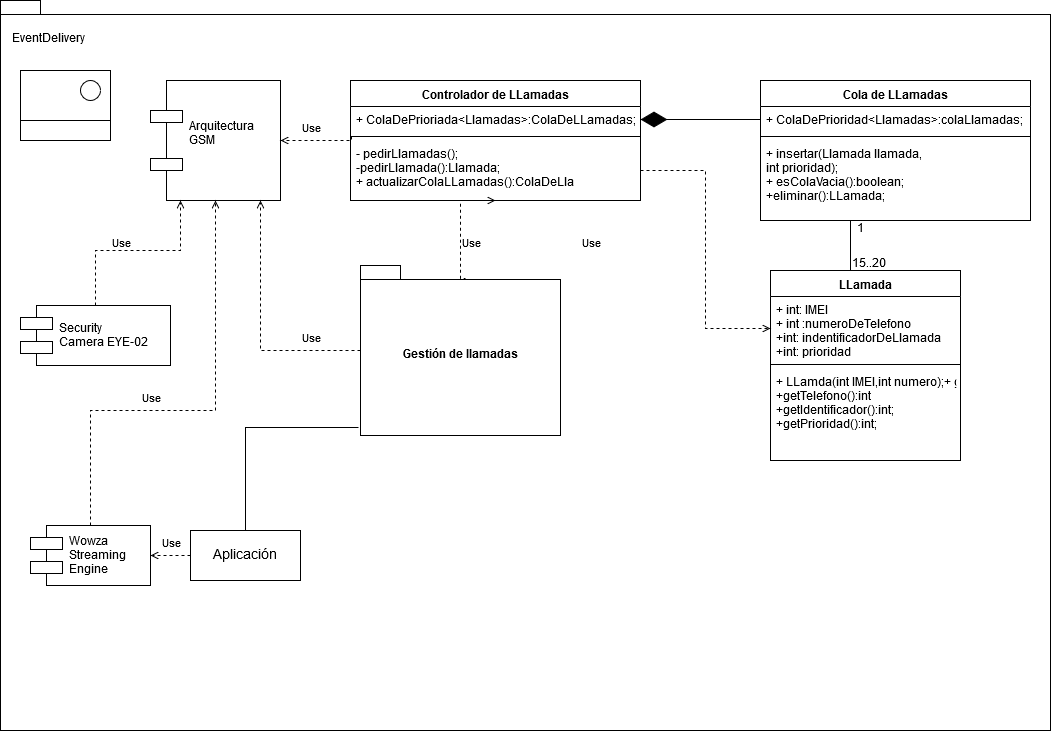

The diagram above was exported from draw.io. Its source (the exported page's mxGraphModel, read from the mxfile embedded in the PNG):
<mxGraphModel dx="253" dy="791" grid="1" gridSize="10" guides="1" tooltips="1" connect="1" arrows="1" fold="1" page="1" pageScale="1" pageWidth="1169" pageHeight="1654" math="0" shadow="0">
  <root>
    <mxCell id="0" />
    <mxCell id="1" parent="0" />
    <mxCell id="-lk-j_QBAzNRk8KsqQVB-19" value="" style="shape=folder;fontStyle=1;spacingTop=10;tabWidth=40;tabHeight=14;tabPosition=left;html=1;" parent="1" vertex="1">
      <mxGeometry x="1280" y="240" width="1050" height="730" as="geometry" />
    </mxCell>
    <mxCell id="-lk-j_QBAzNRk8KsqQVB-20" value="EventDelivery" style="text;html=1;resizable=0;points=[];autosize=1;align=left;verticalAlign=top;spacingTop=-4;" parent="1" vertex="1">
      <mxGeometry x="1290" y="270" width="90" height="20" as="geometry" />
    </mxCell>
    <mxCell id="8NQvp81xQifo9CAYw59p-1" value="Arquitectura&#10;GSM&#10;" style="shape=component;align=left;spacingLeft=36;" parent="1" vertex="1">
      <mxGeometry x="1430" y="320" width="130" height="120" as="geometry" />
    </mxCell>
    <mxCell id="8NQvp81xQifo9CAYw59p-2" value="LLamada" style="swimlane;fontStyle=1;align=center;verticalAlign=top;childLayout=stackLayout;horizontal=1;startSize=26;horizontalStack=0;resizeParent=1;resizeParentMax=0;resizeLast=0;collapsible=1;marginBottom=0;" parent="1" vertex="1">
      <mxGeometry x="2050" y="510" width="190" height="190" as="geometry" />
    </mxCell>
    <mxCell id="8NQvp81xQifo9CAYw59p-3" value="+ int: IMEI&#10;+ int :numeroDeTelefono&#10;+int: indentificadorDeLlamada&#10;+int: prioridad&#10;" style="text;strokeColor=none;fillColor=none;align=left;verticalAlign=top;spacingLeft=4;spacingRight=4;overflow=hidden;rotatable=0;points=[[0,0.5],[1,0.5]];portConstraint=eastwest;" parent="8NQvp81xQifo9CAYw59p-2" vertex="1">
      <mxGeometry y="26" width="190" height="64" as="geometry" />
    </mxCell>
    <mxCell id="8NQvp81xQifo9CAYw59p-4" value="" style="line;strokeWidth=1;fillColor=none;align=left;verticalAlign=middle;spacingTop=-1;spacingLeft=3;spacingRight=3;rotatable=0;labelPosition=right;points=[];portConstraint=eastwest;" parent="8NQvp81xQifo9CAYw59p-2" vertex="1">
      <mxGeometry y="90" width="190" height="8" as="geometry" />
    </mxCell>
    <mxCell id="8NQvp81xQifo9CAYw59p-5" value="+ LLamda(int IMEI,int numero);+ getIMEI():int&#10;+getTelefono():int&#10;+getIdentificador():int;&#10;+getPrioridad():int;&#10;&#10;" style="text;strokeColor=none;fillColor=none;align=left;verticalAlign=top;spacingLeft=4;spacingRight=4;overflow=hidden;rotatable=0;points=[[0,0.5],[1,0.5]];portConstraint=eastwest;" parent="8NQvp81xQifo9CAYw59p-2" vertex="1">
      <mxGeometry y="98" width="190" height="92" as="geometry" />
    </mxCell>
    <mxCell id="SACKjMgKk8lPRmSZm0d8-18" style="edgeStyle=orthogonalEdgeStyle;rounded=0;orthogonalLoop=1;jettySize=auto;html=1;exitX=0.5;exitY=1;exitDx=0;exitDy=0;entryX=0.5;entryY=0;entryDx=0;entryDy=0;startArrow=none;startFill=0;endArrow=none;endFill=0;strokeWidth=1;" parent="1" source="8NQvp81xQifo9CAYw59p-6" target="8NQvp81xQifo9CAYw59p-2" edge="1">
      <mxGeometry relative="1" as="geometry">
        <Array as="points">
          <mxPoint x="2130" y="510" />
        </Array>
      </mxGeometry>
    </mxCell>
    <mxCell id="8NQvp81xQifo9CAYw59p-6" value="Cola de LLamadas" style="swimlane;fontStyle=1;align=center;verticalAlign=top;childLayout=stackLayout;horizontal=1;startSize=26;horizontalStack=0;resizeParent=1;resizeParentMax=0;resizeLast=0;collapsible=1;marginBottom=0;" parent="1" vertex="1">
      <mxGeometry x="2040" y="320" width="270" height="140" as="geometry" />
    </mxCell>
    <mxCell id="8NQvp81xQifo9CAYw59p-7" value="+ ColaDePrioridad&lt;Llamadas&gt;:colaLlamadas;" style="text;strokeColor=none;fillColor=none;align=left;verticalAlign=top;spacingLeft=4;spacingRight=4;overflow=hidden;rotatable=0;points=[[0,0.5],[1,0.5]];portConstraint=eastwest;" parent="8NQvp81xQifo9CAYw59p-6" vertex="1">
      <mxGeometry y="26" width="270" height="26" as="geometry" />
    </mxCell>
    <mxCell id="8NQvp81xQifo9CAYw59p-8" value="" style="line;strokeWidth=1;fillColor=none;align=left;verticalAlign=middle;spacingTop=-1;spacingLeft=3;spacingRight=3;rotatable=0;labelPosition=right;points=[];portConstraint=eastwest;" parent="8NQvp81xQifo9CAYw59p-6" vertex="1">
      <mxGeometry y="52" width="270" height="8" as="geometry" />
    </mxCell>
    <mxCell id="8NQvp81xQifo9CAYw59p-9" value="+ insertar(Llamada llamada, &#10;int prioridad);&#10;+ esColaVacia():boolean;&#10;+eliminar():LLamada;&#10;" style="text;strokeColor=none;fillColor=none;align=left;verticalAlign=top;spacingLeft=4;spacingRight=4;overflow=hidden;rotatable=0;points=[[0,0.5],[1,0.5]];portConstraint=eastwest;" parent="8NQvp81xQifo9CAYw59p-6" vertex="1">
      <mxGeometry y="60" width="270" height="80" as="geometry" />
    </mxCell>
    <mxCell id="8NQvp81xQifo9CAYw59p-17" value="15..20" style="text;html=1;resizable=0;points=[];autosize=1;align=left;verticalAlign=top;spacingTop=-4;" parent="1" vertex="1">
      <mxGeometry x="2130" y="495" width="50" height="20" as="geometry" />
    </mxCell>
    <mxCell id="8NQvp81xQifo9CAYw59p-18" value="1" style="text;html=1;resizable=0;points=[];autosize=1;align=left;verticalAlign=top;spacingTop=-4;" parent="1" vertex="1">
      <mxGeometry x="2135" y="460" width="20" height="20" as="geometry" />
    </mxCell>
    <mxCell id="wiB7oKwoH8bAFENCHkaS-1" style="edgeStyle=orthogonalEdgeStyle;rounded=0;orthogonalLoop=1;jettySize=auto;html=1;endArrow=open;endFill=0;dashed=1;" parent="1" source="gxzeew9ivc-7T5_dsz57-1" target="8NQvp81xQifo9CAYw59p-1" edge="1">
      <mxGeometry relative="1" as="geometry">
        <Array as="points">
          <mxPoint x="1540" y="590" />
        </Array>
      </mxGeometry>
    </mxCell>
    <mxCell id="gxzeew9ivc-7T5_dsz57-1" value="Gestión de llamadas" style="shape=folder;fontStyle=1;spacingTop=10;tabWidth=40;tabHeight=14;tabPosition=left;html=1;" parent="1" vertex="1">
      <mxGeometry x="1640" y="505" width="200" height="170" as="geometry" />
    </mxCell>
    <mxCell id="SACKjMgKk8lPRmSZm0d8-13" style="edgeStyle=orthogonalEdgeStyle;rounded=0;orthogonalLoop=1;jettySize=auto;html=1;exitX=0.5;exitY=1;exitDx=0;exitDy=0;dashed=1;endArrow=none;endFill=0;strokeWidth=1;entryX=0.525;entryY=0.076;entryDx=0;entryDy=0;entryPerimeter=0;startArrow=open;startFill=0;" parent="1" source="SACKjMgKk8lPRmSZm0d8-5" target="gxzeew9ivc-7T5_dsz57-1" edge="1">
      <mxGeometry relative="1" as="geometry">
        <Array as="points">
          <mxPoint x="1740" y="518" />
        </Array>
      </mxGeometry>
    </mxCell>
    <mxCell id="SACKjMgKk8lPRmSZm0d8-5" value="Controlador de LLamadas" style="swimlane;fontStyle=1;align=center;verticalAlign=top;childLayout=stackLayout;horizontal=1;startSize=26;horizontalStack=0;resizeParent=1;resizeParentMax=0;resizeLast=0;collapsible=1;marginBottom=0;" parent="1" vertex="1">
      <mxGeometry x="1630" y="320" width="290" height="120" as="geometry" />
    </mxCell>
    <mxCell id="SACKjMgKk8lPRmSZm0d8-6" value="+ ColaDePrioriada&lt;Llamadas&gt;:ColaDeLLamadas;" style="text;strokeColor=none;fillColor=none;align=left;verticalAlign=top;spacingLeft=4;spacingRight=4;overflow=hidden;rotatable=0;points=[[0,0.5],[1,0.5]];portConstraint=eastwest;" parent="SACKjMgKk8lPRmSZm0d8-5" vertex="1">
      <mxGeometry y="26" width="290" height="26" as="geometry" />
    </mxCell>
    <mxCell id="SACKjMgKk8lPRmSZm0d8-7" value="" style="line;strokeWidth=1;fillColor=none;align=left;verticalAlign=middle;spacingTop=-1;spacingLeft=3;spacingRight=3;rotatable=0;labelPosition=right;points=[];portConstraint=eastwest;" parent="SACKjMgKk8lPRmSZm0d8-5" vertex="1">
      <mxGeometry y="52" width="290" height="8" as="geometry" />
    </mxCell>
    <mxCell id="SACKjMgKk8lPRmSZm0d8-8" value="- pedirLlamadas();&#10;-pedirLlamada():Llamada;&#10;+ actualizarColaLLamadas():ColaDeLla&#10;" style="text;strokeColor=none;fillColor=none;align=left;verticalAlign=top;spacingLeft=4;spacingRight=4;overflow=hidden;rotatable=0;points=[[0,0.5],[1,0.5]];portConstraint=eastwest;" parent="SACKjMgKk8lPRmSZm0d8-5" vertex="1">
      <mxGeometry y="60" width="290" height="60" as="geometry" />
    </mxCell>
    <mxCell id="SACKjMgKk8lPRmSZm0d8-9" value="" style="endArrow=diamondThin;endFill=1;endSize=24;html=1;exitX=0;exitY=0.5;exitDx=0;exitDy=0;" parent="1" source="8NQvp81xQifo9CAYw59p-7" target="SACKjMgKk8lPRmSZm0d8-6" edge="1">
      <mxGeometry width="160" relative="1" as="geometry">
        <mxPoint x="1860" y="359" as="sourcePoint" />
        <mxPoint x="1900" y="360" as="targetPoint" />
      </mxGeometry>
    </mxCell>
    <mxCell id="SACKjMgKk8lPRmSZm0d8-11" style="edgeStyle=orthogonalEdgeStyle;rounded=0;orthogonalLoop=1;jettySize=auto;html=1;entryX=0;entryY=0.5;entryDx=0;entryDy=0;dashed=1;endArrow=open;endFill=0;strokeWidth=1;" parent="1" source="SACKjMgKk8lPRmSZm0d8-8" target="8NQvp81xQifo9CAYw59p-3" edge="1">
      <mxGeometry relative="1" as="geometry" />
    </mxCell>
    <mxCell id="SACKjMgKk8lPRmSZm0d8-16" style="edgeStyle=orthogonalEdgeStyle;rounded=0;orthogonalLoop=1;jettySize=auto;html=1;exitX=0.005;exitY=-0.067;exitDx=0;exitDy=0;dashed=1;startArrow=none;startFill=0;endArrow=open;endFill=0;strokeWidth=1;exitPerimeter=0;entryX=1;entryY=0.5;entryDx=0;entryDy=0;" parent="1" source="SACKjMgKk8lPRmSZm0d8-8" target="8NQvp81xQifo9CAYw59p-1" edge="1">
      <mxGeometry relative="1" as="geometry">
        <Array as="points">
          <mxPoint x="1631" y="380" />
        </Array>
      </mxGeometry>
    </mxCell>
    <mxCell id="wiB7oKwoH8bAFENCHkaS-3" style="edgeStyle=orthogonalEdgeStyle;rounded=0;orthogonalLoop=1;jettySize=auto;html=1;entryX=-0.01;entryY=0.953;entryDx=0;entryDy=0;entryPerimeter=0;endArrow=none;endFill=0;" parent="1" source="wiB7oKwoH8bAFENCHkaS-2" target="gxzeew9ivc-7T5_dsz57-1" edge="1">
      <mxGeometry relative="1" as="geometry">
        <Array as="points">
          <mxPoint x="1620" y="667" />
          <mxPoint x="1620" y="667" />
        </Array>
      </mxGeometry>
    </mxCell>
    <mxCell id="wiB7oKwoH8bAFENCHkaS-18" style="edgeStyle=orthogonalEdgeStyle;rounded=0;orthogonalLoop=1;jettySize=auto;html=1;entryX=1;entryY=0.5;entryDx=0;entryDy=0;dashed=1;startArrow=none;startFill=0;endArrow=open;endFill=0;" parent="1" source="wiB7oKwoH8bAFENCHkaS-2" target="wiB7oKwoH8bAFENCHkaS-17" edge="1">
      <mxGeometry relative="1" as="geometry" />
    </mxCell>
    <mxCell id="wiB7oKwoH8bAFENCHkaS-2" value="&lt;font style=&quot;font-size: 14px&quot;&gt;Aplicación&lt;/font&gt;" style="html=1;" parent="1" vertex="1">
      <mxGeometry x="1470" y="770" width="110" height="50" as="geometry" />
    </mxCell>
    <mxCell id="wiB7oKwoH8bAFENCHkaS-5" value="" style="rounded=0;whiteSpace=wrap;html=1;" parent="1" vertex="1">
      <mxGeometry x="1300" y="310" width="90" height="70" as="geometry" />
    </mxCell>
    <mxCell id="wiB7oKwoH8bAFENCHkaS-6" value="" style="rounded=0;whiteSpace=wrap;html=1;" parent="1" vertex="1">
      <mxGeometry x="1300" y="360" width="90" height="20" as="geometry" />
    </mxCell>
    <mxCell id="wiB7oKwoH8bAFENCHkaS-7" value="" style="ellipse;whiteSpace=wrap;html=1;aspect=fixed;" parent="1" vertex="1">
      <mxGeometry x="1360" y="320" width="20" height="20" as="geometry" />
    </mxCell>
    <mxCell id="wiB7oKwoH8bAFENCHkaS-15" style="edgeStyle=orthogonalEdgeStyle;rounded=0;orthogonalLoop=1;jettySize=auto;html=1;endArrow=open;endFill=0;startArrow=none;startFill=0;dashed=1;exitX=0.5;exitY=0;exitDx=0;exitDy=0;" parent="1" source="wiB7oKwoH8bAFENCHkaS-14" target="8NQvp81xQifo9CAYw59p-1" edge="1">
      <mxGeometry relative="1" as="geometry">
        <Array as="points">
          <mxPoint x="1375" y="490" />
          <mxPoint x="1460" y="490" />
        </Array>
      </mxGeometry>
    </mxCell>
    <mxCell id="wiB7oKwoH8bAFENCHkaS-14" value="Security &#10;Camera EYE-02" style="shape=component;align=left;spacingLeft=36;" parent="1" vertex="1">
      <mxGeometry x="1300" y="545" width="150" height="60" as="geometry" />
    </mxCell>
    <mxCell id="wiB7oKwoH8bAFENCHkaS-19" style="edgeStyle=orthogonalEdgeStyle;rounded=0;orthogonalLoop=1;jettySize=auto;html=1;dashed=1;startArrow=none;startFill=0;endArrow=open;endFill=0;" parent="1" source="wiB7oKwoH8bAFENCHkaS-17" target="8NQvp81xQifo9CAYw59p-1" edge="1">
      <mxGeometry relative="1" as="geometry">
        <Array as="points">
          <mxPoint x="1370" y="650" />
          <mxPoint x="1495" y="650" />
        </Array>
      </mxGeometry>
    </mxCell>
    <mxCell id="wiB7oKwoH8bAFENCHkaS-17" value="Wowza &#10;Streaming&#10;Engine" style="shape=component;align=left;spacingLeft=36;" parent="1" vertex="1">
      <mxGeometry x="1310" y="765" width="120" height="60" as="geometry" />
    </mxCell>
    <mxCell id="wiB7oKwoH8bAFENCHkaS-20" value="&lt;font style=&quot;font-size: 11px&quot;&gt;Use&lt;/font&gt;" style="text;html=1;resizable=0;points=[];autosize=1;align=left;verticalAlign=top;spacingTop=-4;" parent="1" vertex="1">
      <mxGeometry x="1390" y="475" width="30" height="20" as="geometry" />
    </mxCell>
    <mxCell id="wiB7oKwoH8bAFENCHkaS-21" value="&lt;font style=&quot;font-size: 11px&quot;&gt;Use&lt;/font&gt;" style="text;html=1;resizable=0;points=[];autosize=1;align=left;verticalAlign=top;spacingTop=-4;" parent="1" vertex="1">
      <mxGeometry x="1420" y="630" width="30" height="20" as="geometry" />
    </mxCell>
    <mxCell id="wiB7oKwoH8bAFENCHkaS-22" value="&lt;font style=&quot;font-size: 11px&quot;&gt;Use&lt;/font&gt;" style="text;html=1;resizable=0;points=[];autosize=1;align=left;verticalAlign=top;spacingTop=-4;" parent="1" vertex="1">
      <mxGeometry x="1740" y="475" width="30" height="20" as="geometry" />
    </mxCell>
    <mxCell id="wiB7oKwoH8bAFENCHkaS-24" value="&lt;font style=&quot;font-size: 11px&quot;&gt;Use&lt;/font&gt;" style="text;html=1;resizable=0;points=[];autosize=1;align=left;verticalAlign=top;spacingTop=-4;" parent="1" vertex="1">
      <mxGeometry x="1580" y="570" width="30" height="20" as="geometry" />
    </mxCell>
    <mxCell id="wiB7oKwoH8bAFENCHkaS-26" value="&lt;font style=&quot;font-size: 11px&quot;&gt;Use&lt;/font&gt;" style="text;html=1;resizable=0;points=[];autosize=1;align=left;verticalAlign=top;spacingTop=-4;" parent="1" vertex="1">
      <mxGeometry x="1580" y="360" width="30" height="20" as="geometry" />
    </mxCell>
    <mxCell id="wiB7oKwoH8bAFENCHkaS-27" value="&lt;font style=&quot;font-size: 11px&quot;&gt;Use&lt;/font&gt;" style="text;html=1;resizable=0;points=[];autosize=1;align=left;verticalAlign=top;spacingTop=-4;" parent="1" vertex="1">
      <mxGeometry x="1860" y="475" width="30" height="20" as="geometry" />
    </mxCell>
    <mxCell id="wiB7oKwoH8bAFENCHkaS-28" value="&lt;font style=&quot;font-size: 11px&quot;&gt;Use&lt;/font&gt;" style="text;html=1;resizable=0;points=[];autosize=1;align=left;verticalAlign=top;spacingTop=-4;" parent="1" vertex="1">
      <mxGeometry x="1440" y="775" width="30" height="20" as="geometry" />
    </mxCell>
  </root>
</mxGraphModel>